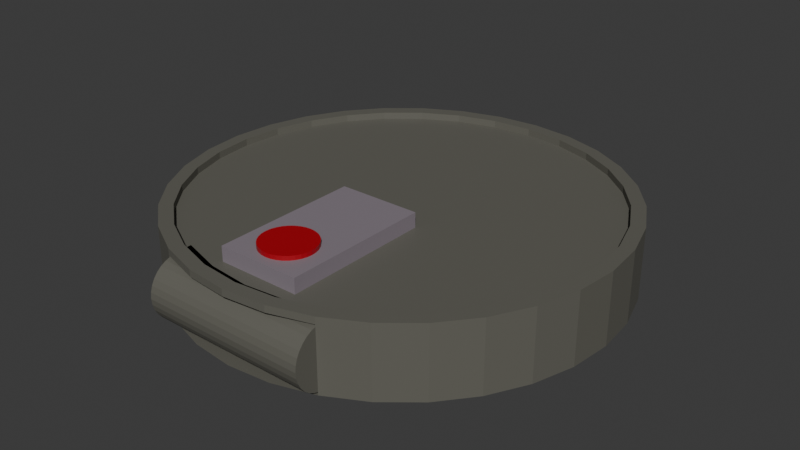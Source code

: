 # Source: roomba.blend  (saved by Blender 4.4.32; exported with 4.5.12 LTS)
import bpy
from mathutils import Matrix  # noqa: F401  (used for matrix-valued properties, if any)

bpy.ops.wm.read_factory_settings(use_empty=True)
scene = bpy.context.scene
scene.name = 'Scene'

# ---- collections
col_collection = bpy.data.collections.new('Collection'); scene.collection.children.link(col_collection)

# ---- materials (node trees are filled in below, after node groups)
mat_roomba_main = bpy.data.materials.new('roomba-main')
mat_roomba_main.alpha_threshold = 0.0
mat_roomba_main.roughness = 0.5
mat_roomba_main.line_color = (0.0, 0.0, 0.0, 1.0)
mat_roomba_main2 = bpy.data.materials.new('roomba-main2')
mat_roomba_main2.alpha_threshold = 0.0
mat_roomba_main2.roughness = 0.5
mat_roomba_main2.line_color = (0.0, 0.0, 0.0, 1.0)
mat_red_light = bpy.data.materials.new('red-light')
mat_red_light.alpha_threshold = 0.0
mat_red_light.roughness = 0.5
mat_red_light.line_color = (0.0, 0.0, 0.0, 1.0)

# ---- material node trees
mat_roomba_main.use_nodes = True; mat_roomba_main.node_tree.nodes.clear()
_N = mat_roomba_main.node_tree.nodes; _L = mat_roomba_main.node_tree.links
n0 = _N.new('ShaderNodeOutputMaterial'); n0.name = 'Material Output'; n0.location = (300, 300)
n1 = _N.new('ShaderNodeBsdfPrincipled'); n1.name = 'Principled BSDF'; n1.location = (10, 300)
n1.inputs[0].default_value = (0.1306, 0.1273, 0.1068, 1.0)
n1.inputs[3].default_value = 1.45
_L.new(n1.outputs[0], n0.inputs[0])
n0.is_active_output = True
mat_roomba_main2.use_nodes = True; mat_roomba_main2.node_tree.nodes.clear()
_N = mat_roomba_main2.node_tree.nodes; _L = mat_roomba_main2.node_tree.links
n0 = _N.new('ShaderNodeOutputMaterial'); n0.name = 'Material Output'; n0.location = (300, 300)
n1 = _N.new('ShaderNodeBsdfPrincipled'); n1.name = 'Principled BSDF'; n1.location = (10, 300)
n1.inputs[0].default_value = (0.2457, 0.2105, 0.2423, 1.0)
n1.inputs[3].default_value = 1.45
_L.new(n1.outputs[0], n0.inputs[0])
n0.is_active_output = True
mat_red_light.use_nodes = True; mat_red_light.node_tree.nodes.clear()
_N = mat_red_light.node_tree.nodes; _L = mat_red_light.node_tree.links
n0 = _N.new('ShaderNodeOutputMaterial'); n0.name = 'Material Output'; n0.location = (300, 300)
n1 = _N.new('ShaderNodeBsdfPrincipled'); n1.name = 'Principled BSDF'; n1.location = (10, 300)
n1.inputs[0].default_value = (0.405, 0.0, 0.008956, 1.0)
n1.inputs[3].default_value = 1.45
_L.new(n1.outputs[0], n0.inputs[0])
n0.is_active_output = True

# ---- world
world_world = bpy.data.worlds.new('World'); scene.world = world_world
world_world.use_nodes = True; world_world.node_tree.nodes.clear()
_N = world_world.node_tree.nodes; _L = world_world.node_tree.links
n0 = _N.new('ShaderNodeOutputWorld'); n0.name = 'World Output'; n0.location = (300, 300)
n1 = _N.new('ShaderNodeBackground'); n1.name = 'Background'; n1.location = (10, 300)
n1.inputs[0].default_value = (0.05088, 0.05088, 0.05088, 1.0)
_L.new(n1.outputs[0], n0.inputs[0])
n0.is_active_output = True
world_world.color = (0.05088, 0.05088, 0.05088)
world_world.sun_shadow_jitter_overblur = 0.0

# ---- meshes
me_cylinder = bpy.data.meshes.new('Cylinder')
me_cylinder.from_pydata([(0.0, 1.0, -1.0), (0.0, 0.9376, 1.0), (0.1951, 0.9808, -1.0), (0.1829, 0.9196, 1.0), (0.3827, 0.9239, -1.0), (0.3588, 0.8662, 1.0), (0.5556, 0.8315, -1.0), (0.5209, 0.7796, 1.0), (0.7071, 0.7071, -1.0), (0.663, 0.663, 1.0), (0.8315, 0.5556, -1.0), (0.7796, 0.5209, 1.0), (0.9239, 0.3827, -1.0), (0.8662, 0.3588, 1.0), (0.9808, 0.1951, -1.0), (0.9196, 0.1829, 1.0), (1.0, 0.0, -1.0), (0.9376, 0.0, 1.0), (0.9808, -0.1951, -1.0), (0.9196, -0.1829, 1.0), (0.9239, -0.3827, -1.0), (0.8662, -0.3588, 1.0), (0.8315, -0.5556, -1.0), (0.7796, -0.5209, 1.0), (0.7071, -0.7071, -1.0), (0.663, -0.663, 1.0), (0.5556, -0.8315, -1.0), (0.5209, -0.7796, 1.0), (0.3827, -0.9239, -1.0), (0.3588, -0.8662, 1.0), (0.1951, -0.9808, -1.0), (0.1829, -0.9196, 1.0), (0.0, -1.0, -1.0), (0.0, -0.9376, 1.0), (-0.1951, -0.9808, -1.0), (-0.1829, -0.9196, 1.0), (-0.3827, -0.9239, -1.0), (-0.3588, -0.8662, 1.0), (-0.5556, -0.8315, -1.0), (-0.5209, -0.7796, 1.0), (-0.7071, -0.7071, -1.0), (-0.663, -0.663, 1.0), (-0.8315, -0.5556, -1.0), (-0.7796, -0.5209, 1.0), (-0.9239, -0.3827, -1.0), (-0.8662, -0.3588, 1.0), (-0.9808, -0.1951, -1.0), (-0.9196, -0.1829, 1.0), (-1.0, 0.0, -1.0), (-0.9376, 0.0, 1.0), (-0.9808, 0.1951, -1.0), (-0.9196, 0.1829, 1.0), (-0.9239, 0.3827, -1.0), (-0.8662, 0.3588, 1.0), (-0.8315, 0.5556, -1.0), (-0.7796, 0.5209, 1.0), (-0.7071, 0.7071, -1.0), (-0.663, 0.663, 1.0), (-0.5556, 0.8315, -1.0), (-0.5209, 0.7796, 1.0), (-0.3827, 0.9239, -1.0), (-0.3588, 0.8662, 1.0), (-0.1951, 0.9808, -1.0), (-0.1829, 0.9196, 1.0), (0.1951, 0.9808, 1.0), (0.0, 1.0, 1.0), (0.3827, 0.9239, 1.0), (0.5556, 0.8315, 1.0), (0.7071, 0.7071, 1.0), (0.8315, 0.5556, 1.0), (0.9239, 0.3827, 1.0), (0.9808, 0.1951, 1.0), (1.0, 0.0, 1.0), (0.9808, -0.1951, 1.0), (0.9239, -0.3827, 1.0), (0.8315, -0.5556, 1.0), (0.7071, -0.7071, 1.0), (0.5556, -0.8315, 1.0), (0.3827, -0.9239, 1.0), (0.1951, -0.9808, 1.0), (0.0, -1.0, 1.0), (-0.1951, -0.9808, 1.0), (-0.3827, -0.9239, 1.0), (-0.5556, -0.8315, 1.0), (-0.7071, -0.7071, 1.0), (-0.8315, -0.5556, 1.0), (-0.9239, -0.3827, 1.0), (-0.9808, -0.1951, 1.0), (-1.0, 0.0, 1.0), (-0.9808, 0.1951, 1.0), (-0.9239, 0.3827, 1.0), (-0.8315, 0.5556, 1.0), (-0.7071, 0.7071, 1.0), (-0.5556, 0.8315, 1.0), (-0.3827, 0.9239, 1.0), (-0.1951, 0.9808, 1.0), (0.1951, 0.9808, 1.216), (0.0, 1.0, 1.216), (0.3827, 0.9239, 1.216), (0.5556, 0.8315, 1.216), (0.7071, 0.7071, 1.216), (0.8315, 0.5556, 1.216), (0.9239, 0.3827, 1.216), (0.9808, 0.1951, 1.216), (1.0, 0.0, 1.216), (0.9808, -0.1951, 1.216), (0.9239, -0.3827, 1.216), (0.8315, -0.5556, 1.216), (0.7071, -0.7071, 1.216), (0.5556, -0.8315, 1.216), (0.3827, -0.9239, 1.216), (0.1951, -0.9808, 1.216), (0.0, -1.0, 1.216), (-0.1951, -0.9808, 1.216), (-0.3827, -0.9239, 1.216), (-0.5556, -0.8315, 1.216), (-0.7071, -0.7071, 1.216), (-0.8315, -0.5556, 1.216), (-0.9239, -0.3827, 1.216), (-0.9808, -0.1951, 1.216), (-1.0, 0.0, 1.216), (-0.9808, 0.1951, 1.216), (-0.9239, 0.3827, 1.216), (-0.8315, 0.5556, 1.216), (-0.7071, 0.7071, 1.216), (-0.5556, 0.8315, 1.216), (-0.3827, 0.9239, 1.216), (-0.1951, 0.9808, 1.216), (0.1829, 0.9196, 1.216), (0.0, 0.9376, 1.216), (0.3588, 0.8662, 1.216), (0.5209, 0.7796, 1.216), (0.663, 0.663, 1.216), (0.7796, 0.5209, 1.216), (0.8662, 0.3588, 1.216), (0.9196, 0.1829, 1.216), (0.9376, 0.0, 1.216), (0.9196, -0.1829, 1.216), (0.8662, -0.3588, 1.216), (0.7796, -0.5209, 1.216), (0.663, -0.663, 1.216), (0.5209, -0.7796, 1.216), (0.3588, -0.8662, 1.216), (0.1829, -0.9196, 1.216), (0.0, -0.9376, 1.216), (-0.1829, -0.9196, 1.216), (-0.3588, -0.8662, 1.216), (-0.5209, -0.7796, 1.216), (-0.663, -0.663, 1.216), (-0.7796, -0.5209, 1.216), (-0.8662, -0.3588, 1.216), (-0.9196, -0.1829, 1.216), (-0.9376, 0.0, 1.216), (-0.9196, 0.1829, 1.216), (-0.8662, 0.3588, 1.216), (-0.7796, 0.5209, 1.216), (-0.663, 0.663, 1.216), (-0.5209, 0.7796, 1.216), (-0.3588, 0.8662, 1.216), (-0.1829, 0.9196, 1.216), (0.3827, -0.8155, 1.0), (0.3827, -0.8155, -1.0), (0.1951, -0.8724, -1.0), (0.1951, -0.8724, 1.0), (0.0, -0.8916, -1.0), (0.0, -0.8916, 1.0), (-0.1951, -0.8724, -1.0), (-0.1951, -0.8724, 1.0), (-0.3827, -0.8155, -1.0), (-0.3827, -0.8155, 1.0), (-0.3826, -0.7467, 0.01589), (0.3823, -0.7467, 0.01589), (-0.3826, -0.7494, -0.1708), (0.3823, -0.7494, -0.1708), (-0.3826, -0.7574, -0.3503), (0.3823, -0.7574, -0.3503), (-0.3826, -0.7704, -0.5157), (0.3823, -0.7704, -0.5157), (-0.3826, -0.7879, -0.6607), (0.3823, -0.7879, -0.6607), (-0.3826, -0.8092, -0.7797), (0.3823, -0.8092, -0.7797), (-0.3826, -0.8335, -0.8681), (0.3823, -0.8335, -0.8681), (-0.3826, -0.8599, -0.9225), (0.3823, -0.8599, -0.9225), (-0.3826, -0.8874, -0.9409), (0.3823, -0.8874, -0.9409), (-0.3826, -0.9148, -0.9225), (0.3823, -0.9148, -0.9225), (-0.3826, -0.9412, -0.8681), (0.3823, -0.9412, -0.8681), (-0.3826, -0.9655, -0.7797), (0.3823, -0.9655, -0.7797), (-0.3826, -0.9868, -0.6607), (0.3823, -0.9868, -0.6607), (-0.3826, -1.004, -0.5157), (0.3823, -1.004, -0.5157), (-0.3826, -1.017, -0.3503), (0.3823, -1.017, -0.3503), (-0.3826, -1.025, -0.1708), (0.3823, -1.025, -0.1708), (-0.3826, -1.028, 0.01588), (0.3823, -1.028, 0.01588), (-0.3826, -1.025, 0.2025), (0.3823, -1.025, 0.2025), (-0.3826, -1.017, 0.382), (0.3823, -1.017, 0.382), (-0.3826, -1.004, 0.5475), (0.3823, -1.004, 0.5475), (-0.3826, -0.9868, 0.6924), (0.3823, -0.9868, 0.6924), (-0.3826, -0.9655, 0.8114), (0.3823, -0.9655, 0.8114), (-0.3826, -0.9412, 0.8999), (0.3823, -0.9412, 0.8999), (-0.3826, -0.9148, 0.9543), (0.3823, -0.9148, 0.9543), (-0.3826, -0.8874, 0.9727), (0.3823, -0.8874, 0.9727), (-0.3826, -0.8599, 0.9543), (0.3823, -0.8599, 0.9543), (-0.3826, -0.8335, 0.8999), (0.3823, -0.8335, 0.8999), (-0.3826, -0.8092, 0.8114), (0.3823, -0.8092, 0.8114), (-0.3826, -0.7879, 0.6924), (0.3823, -0.7879, 0.6924), (-0.3826, -0.7704, 0.5475), (0.3823, -0.7704, 0.5475), (-0.3826, -0.7574, 0.382), (0.3823, -0.7574, 0.382), (-0.3826, -0.7494, 0.2025), (0.3823, -0.7494, 0.2025)], [], [(0, 65, 64, 2), (2, 64, 66, 4), (4, 66, 67, 6), (6, 67, 68, 8), (8, 68, 69, 10), (10, 69, 70, 12), (12, 70, 71, 14), (14, 71, 72, 16), (16, 72, 73, 18), (18, 73, 74, 20), (20, 74, 75, 22), (22, 75, 76, 24), (24, 76, 77, 26), (26, 77, 78, 28), (78, 79, 163, 160), (82, 36, 168, 169), (79, 80, 165, 163), (80, 81, 167, 165), (36, 82, 83, 38), (38, 83, 84, 40), (40, 84, 85, 42), (42, 85, 86, 44), (44, 86, 87, 46), (46, 87, 88, 48), (48, 88, 89, 50), (50, 89, 90, 52), (52, 90, 91, 54), (54, 91, 92, 56), (56, 92, 93, 58), (58, 93, 94, 60), (3, 1, 63, 61, 59, 57, 55, 53, 51, 49, 47, 45, 43, 41, 39, 37, 35, 33, 31, 29, 27, 25, 23, 21, 19, 17, 15, 13, 11, 9, 7, 5), (60, 94, 95, 62), (62, 95, 65, 0), (0, 2, 4, 6, 8, 10, 12, 14, 16, 18, 20, 22, 24, 26, 28, 30, 32, 34, 36, 38, 40, 42, 44, 46, 48, 50, 52, 54, 56, 58, 60, 62), (89, 88, 120, 121), (9, 11, 133, 132), (61, 63, 159, 158), (80, 79, 111, 112), (7, 9, 132, 131), (59, 61, 158, 157), (71, 70, 102, 103), (5, 7, 131, 130), (57, 59, 157, 156), (88, 87, 119, 120), (3, 5, 130, 128), (55, 57, 156, 155), (79, 78, 110, 111), (1, 3, 128, 129), (53, 55, 155, 154), (70, 69, 101, 102), (65, 95, 127, 97), (51, 53, 154, 153), (87, 86, 118, 119), (49, 51, 153, 152), (78, 77, 109, 110), (47, 49, 152, 151), (69, 68, 100, 101), (95, 94, 126, 127), (45, 47, 151, 150), (86, 85, 117, 118), (43, 45, 150, 149), (77, 76, 108, 109), (41, 43, 149, 148), (68, 67, 99, 100), (94, 93, 125, 126), (39, 41, 148, 147), (129, 128, 96, 97), (128, 130, 98, 96), (130, 131, 99, 98), (131, 132, 100, 99), (132, 133, 101, 100), (133, 134, 102, 101), (134, 135, 103, 102), (135, 136, 104, 103), (136, 137, 105, 104), (137, 138, 106, 105), (138, 139, 107, 106), (139, 140, 108, 107), (140, 141, 109, 108), (141, 142, 110, 109), (142, 143, 111, 110), (143, 144, 112, 111), (144, 145, 113, 112), (145, 146, 114, 113), (146, 147, 115, 114), (147, 148, 116, 115), (148, 149, 117, 116), (149, 150, 118, 117), (150, 151, 119, 118), (151, 152, 120, 119), (152, 153, 121, 120), (153, 154, 122, 121), (154, 155, 123, 122), (155, 156, 124, 123), (156, 157, 125, 124), (157, 158, 126, 125), (158, 159, 127, 126), (159, 129, 97, 127), (63, 1, 129, 159), (11, 13, 134, 133), (72, 71, 103, 104), (13, 15, 135, 134), (81, 80, 112, 113), (15, 17, 136, 135), (90, 89, 121, 122), (17, 19, 137, 136), (73, 72, 104, 105), (19, 21, 138, 137), (82, 81, 113, 114), (64, 65, 97, 96), (21, 23, 139, 138), (91, 90, 122, 123), (23, 25, 140, 139), (74, 73, 105, 106), (25, 27, 141, 140), (83, 82, 114, 115), (27, 29, 142, 141), (92, 91, 123, 124), (66, 64, 96, 98), (29, 31, 143, 142), (75, 74, 106, 107), (31, 33, 144, 143), (84, 83, 115, 116), (33, 35, 145, 144), (93, 92, 124, 125), (67, 66, 98, 99), (35, 37, 146, 145), (76, 75, 107, 108), (37, 39, 147, 146), (85, 84, 116, 117), (161, 160, 163, 162), (162, 163, 165, 164), (164, 165, 167, 166), (166, 167, 169, 168), (28, 78, 160, 161), (170, 171, 173, 172), (81, 82, 169, 167), (172, 173, 175, 174), (174, 175, 177, 176), (176, 177, 179, 178), (178, 179, 181, 180), (180, 181, 183, 182), (182, 183, 185, 184), (184, 185, 187, 186), (186, 187, 189, 188), (188, 189, 191, 190), (190, 191, 193, 192), (192, 193, 195, 194), (194, 195, 197, 196), (196, 197, 199, 198), (198, 199, 201, 200), (200, 201, 203, 202), (202, 203, 205, 204), (204, 205, 207, 206), (206, 207, 209, 208), (208, 209, 211, 210), (210, 211, 213, 212), (212, 213, 215, 214), (214, 215, 217, 216), (216, 217, 219, 218), (218, 219, 221, 220), (220, 221, 223, 222), (222, 223, 225, 224), (224, 225, 227, 226), (226, 227, 229, 228), (228, 229, 231, 230), (173, 171, 233, 231, 229, 227, 225, 223, 221, 219, 217, 215, 213, 211, 209, 207, 205, 203, 201, 199, 197, 195, 193, 191, 189, 187, 185, 183, 181, 179, 177, 175), (230, 231, 233, 232), (232, 233, 171, 170), (172, 174, 176, 178, 180, 182, 184, 186, 188, 190, 192, 194, 196, 198, 200, 202, 204, 206, 208, 210, 212, 214, 216, 218, 220, 222, 224, 226, 228, 230, 232, 170)])
_uv = me_cylinder.uv_layers.new(name='UVMap')
_uv.uv.foreach_set('vector', [1.0, 0.5, 1.0, 1.0, 0.9688, 1.0, 0.9688, 0.5, 0.9688, 0.5, 0.9688, 1.0, 0.9375, 1.0, 0.9375, 0.5, 0.9375, 0.5, 0.9375, 1.0, 0.9062, 1.0, 0.9062, 0.5, 0.9062, 0.5, 0.9062, 1.0, 0.875, 1.0, 0.875, 0.5, 0.875, 0.5, 0.875, 1.0, 0.8438, 1.0, 0.8438, 0.5, 0.8438, 0.5, 0.8438, 1.0, 0.8125, 1.0, 0.8125, 0.5, 0.8125, 0.5, 0.8125, 1.0, 0.7812, 1.0, 0.7812, 0.5, 0.7812, 0.5, 0.7812, 1.0, 0.75, 1.0, 0.75, 0.5, 0.75, 0.5, 0.75, 1.0, 0.7188, 1.0, 0.7188, 0.5, 0.7188, 0.5, 0.7188, 1.0, 0.6875, 1.0, 0.6875, 0.5, 0.6875, 0.5, 0.6875, 1.0, 0.6562, 1.0, 0.6562, 0.5, 0.6562, 0.5, 0.6562, 1.0, 0.625, 1.0, 0.625, 0.5, 0.625, 0.5, 0.625, 1.0, 0.5938, 1.0, 0.5938, 0.5, 0.5938, 0.5, 0.5938, 1.0, 0.5625, 1.0, 0.5625, 0.5, 0.5625, 1.0, 0.5312, 1.0, 0.5312, 1.0, 0.5625, 1.0, 0.4375, 1.0, 0.4375, 0.5, 0.4375, 0.5, 0.4375, 1.0, 0.5312, 1.0, 0.5, 1.0, 0.5, 1.0, 0.5312, 1.0, 0.5, 1.0, 0.4688, 1.0, 0.4688, 1.0, 0.5, 1.0, 0.4375, 0.5, 0.4375, 1.0, 0.4062, 1.0, 0.4062, 0.5, 0.4062, 0.5, 0.4062, 1.0, 0.375, 1.0, 0.375, 0.5, 0.375, 0.5, 0.375, 1.0, 0.3438, 1.0, 0.3438, 0.5, 0.3438, 0.5, 0.3438, 1.0, 0.3125, 1.0, 0.3125, 0.5, 0.3125, 0.5, 0.3125, 1.0, 0.2812, 1.0, 0.2812, 0.5, 0.2812, 0.5, 0.2812, 1.0, 0.25, 1.0, 0.25, 0.5, 0.25, 0.5, 0.25, 1.0, 0.2188, 1.0, 0.2188, 0.5, 0.2188, 0.5, 0.2188, 1.0, 0.1875, 1.0, 0.1875, 0.5, 0.1875, 0.5, 0.1875, 1.0, 0.1562, 1.0, 0.1562, 0.5, 0.1562, 0.5, 0.1562, 1.0, 0.125, 1.0, 0.125, 0.5, 0.125, 0.5, 0.125, 1.0, 0.09375, 1.0, 0.09375, 0.5, 0.09375, 0.5, 0.09375, 1.0, 0.0625, 1.0, 0.0625, 0.5, 0.2939, 0.4707, 0.25, 0.475, 0.2061, 0.4707, 0.1639, 0.4579, 0.125, 0.4371, 0.09088, 0.4091, 0.0629, 0.375, 0.0421, 0.3361, 0.0293, 0.2939, 0.02497, 0.25, 0.0293, 0.2061, 0.0421, 0.1639, 0.0629, 0.125, 0.09088, 0.09088, 0.125, 0.0629, 0.1639, 0.0421, 0.2061, 0.0293, 0.25, 0.02497, 0.2939, 0.0293, 0.3361, 0.0421, 0.375, 0.0629, 0.4091, 0.09088, 0.4371, 0.125, 0.4579, 0.1639, 0.4707, 0.2061, 0.475, 0.25, 0.4707, 0.2939, 0.4579, 0.3361, 0.4371, 0.375, 0.4091, 0.4091, 0.375, 0.4371, 0.3361, 0.4579, 0.0625, 0.5, 0.0625, 1.0, 0.03125, 1.0, 0.03125, 0.5, 0.03125, 0.5, 0.03125, 1.0, 0.0, 1.0, 0.0, 0.5, 0.75, 0.49, 0.7968, 0.4854, 0.8418, 0.4717, 0.8833, 0.4496, 0.9197, 0.4197, 0.9496, 0.3833, 0.9717, 0.3418, 0.9854, 0.2968, 0.99, 0.25, 0.9854, 0.2032, 0.9717, 0.1582, 0.9496, 0.1167, 0.9197, 0.08029, 0.8833, 0.05045, 0.8418, 0.02827, 0.7968, 0.01461, 0.75, 0.01, 0.7032, 0.01461, 0.6582, 0.02827, 0.6167, 0.05045, 0.5803, 0.08029, 0.5504, 0.1167, 0.5283, 0.1582, 0.5146, 0.2032, 0.51, 0.25, 0.5146, 0.2968, 0.5283, 0.3418, 0.5504, 0.3833, 0.5803, 0.4197, 0.6167, 0.4496, 0.6582, 0.4717, 0.7032, 0.4854, 0.2188, 1.0, 0.25, 1.0, 0.25, 1.0, 0.2188, 1.0, 0.4091, 0.4091, 0.4371, 0.375, 0.4371, 0.375, 0.4091, 0.4091, 0.1639, 0.4579, 0.2061, 0.4707, 0.2061, 0.4707, 0.1639, 0.4579, 0.5, 1.0, 0.5312, 1.0, 0.5312, 1.0, 0.5, 1.0, 0.375, 0.4371, 0.4091, 0.4091, 0.4091, 0.4091, 0.375, 0.4371, 0.125, 0.4371, 0.1639, 0.4579, 0.1639, 0.4579, 0.125, 0.4371, 0.7812, 1.0, 0.8125, 1.0, 0.8125, 1.0, 0.7812, 1.0, 0.3361, 0.4579, 0.375, 0.4371, 0.375, 0.4371, 0.3361, 0.4579, 0.09088, 0.4091, 0.125, 0.4371, 0.125, 0.4371, 0.09088, 0.4091, 0.25, 1.0, 0.2812, 1.0, 0.2812, 1.0, 0.25, 1.0, 0.2939, 0.4707, 0.3361, 0.4579, 0.3361, 0.4579, 0.2939, 0.4707, 0.0629, 0.375, 0.09088, 0.4091, 0.09088, 0.4091, 0.0629, 0.375, 0.5312, 1.0, 0.5625, 1.0, 0.5625, 1.0, 0.5312, 1.0, 0.25, 0.475, 0.2939, 0.4707, 0.2939, 0.4707, 0.25, 0.475, 0.0421, 0.3361, 0.0629, 0.375, 0.0629, 0.375, 0.0421, 0.3361, 0.8125, 1.0, 0.8438, 1.0, 0.8438, 1.0, 0.8125, 1.0, 0.0, 1.0, 0.03125, 1.0, 0.03125, 1.0, 0.0, 1.0, 0.0293, 0.2939, 0.0421, 0.3361, 0.0421, 0.3361, 0.0293, 0.2939, 0.2812, 1.0, 0.3125, 1.0, 0.3125, 1.0, 0.2812, 1.0, 0.02497, 0.25, 0.0293, 0.2939, 0.0293, 0.2939, 0.02497, 0.25, 0.5625, 1.0, 0.5938, 1.0, 0.5938, 1.0, 0.5625, 1.0, 0.0293, 0.2061, 0.02497, 0.25, 0.02497, 0.25, 0.0293, 0.2061, 0.8438, 1.0, 0.875, 1.0, 0.875, 1.0, 0.8438, 1.0, 0.03125, 1.0, 0.0625, 1.0, 0.0625, 1.0, 0.03125, 1.0, 0.0421, 0.1639, 0.0293, 0.2061, 0.0293, 0.2061, 0.0421, 0.1639, 0.3125, 1.0, 0.3438, 1.0, 0.3438, 1.0, 0.3125, 1.0, 0.0629, 0.125, 0.0421, 0.1639, 0.0421, 0.1639, 0.0629, 0.125, 0.5938, 1.0, 0.625, 1.0, 0.625, 1.0, 0.5938, 1.0, 0.09088, 0.09088, 0.0629, 0.125, 0.0629, 0.125, 0.09088, 0.09088, 0.875, 1.0, 0.9062, 1.0, 0.9062, 1.0, 0.875, 1.0, 0.0625, 1.0, 0.09375, 1.0, 0.09375, 1.0, 0.0625, 1.0, 0.125, 0.0629, 0.09088, 0.09088, 0.09088, 0.09088, 0.125, 0.0629, 0.25, 0.475, 0.2939, 0.4707, 0.2968, 0.4854, 0.25, 0.49, 0.2939, 0.4707, 0.3361, 0.4579, 0.3418, 0.4717, 0.2968, 0.4854, 0.3361, 0.4579, 0.375, 0.4371, 0.3833, 0.4496, 0.3418, 0.4717, 0.375, 0.4371, 0.4091, 0.4091, 0.4197, 0.4197, 0.3833, 0.4496, 0.4091, 0.4091, 0.4371, 0.375, 0.4496, 0.3833, 0.4197, 0.4197, 0.4371, 0.375, 0.4579, 0.3361, 0.4717, 0.3418, 0.4496, 0.3833, 0.4579, 0.3361, 0.4707, 0.2939, 0.4854, 0.2968, 0.4717, 0.3418, 0.4707, 0.2939, 0.475, 0.25, 0.49, 0.25, 0.4854, 0.2968, 0.475, 0.25, 0.4707, 0.2061, 0.4854, 0.2032, 0.49, 0.25, 0.4707, 0.2061, 0.4579, 0.1639, 0.4717, 0.1582, 0.4854, 0.2032, 0.4579, 0.1639, 0.4371, 0.125, 0.4496, 0.1167, 0.4717, 0.1582, 0.4371, 0.125, 0.4091, 0.09088, 0.4197, 0.08029, 0.4496, 0.1167, 0.4091, 0.09088, 0.375, 0.0629, 0.3833, 0.05045, 0.4197, 0.08029, 0.375, 0.0629, 0.3361, 0.0421, 0.3418, 0.02827, 0.3833, 0.05045, 0.3361, 0.0421, 0.2939, 0.0293, 0.2968, 0.01461, 0.3418, 0.02827, 0.2939, 0.0293, 0.25, 0.02497, 0.25, 0.01, 0.2968, 0.01461, 0.25, 0.02497, 0.2061, 0.0293, 0.2032, 0.01461, 0.25, 0.01, 0.2061, 0.0293, 0.1639, 0.0421, 0.1582, 0.02827, 0.2032, 0.01461, 0.1639, 0.0421, 0.125, 0.0629, 0.1167, 0.05045, 0.1582, 0.02827, 0.125, 0.0629, 0.09088, 0.09088, 0.08029, 0.08029, 0.1167, 0.05045, 0.09088, 0.09088, 0.0629, 0.125, 0.05045, 0.1167, 0.08029, 0.08029, 0.0629, 0.125, 0.0421, 0.1639, 0.02827, 0.1582, 0.05045, 0.1167, 0.0421, 0.1639, 0.0293, 0.2061, 0.01461, 0.2032, 0.02827, 0.1582, 0.0293, 0.2061, 0.02497, 0.25, 0.01, 0.25, 0.01461, 0.2032, 0.02497, 0.25, 0.0293, 0.2939, 0.01461, 0.2968, 0.01, 0.25, 0.0293, 0.2939, 0.0421, 0.3361, 0.02827, 0.3418, 0.01461, 0.2968, 0.0421, 0.3361, 0.0629, 0.375, 0.05045, 0.3833, 0.02827, 0.3418, 0.0629, 0.375, 0.09088, 0.4091, 0.08029, 0.4197, 0.05045, 0.3833, 0.09088, 0.4091, 0.125, 0.4371, 0.1167, 0.4496, 0.08029, 0.4197, 0.125, 0.4371, 0.1639, 0.4579, 0.1582, 0.4717, 0.1167, 0.4496, 0.1639, 0.4579, 0.2061, 0.4707, 0.2032, 0.4854, 0.1582, 0.4717, 0.2061, 0.4707, 0.25, 0.475, 0.25, 0.49, 0.2032, 0.4854, 0.2061, 0.4707, 0.25, 0.475, 0.25, 0.475, 0.2061, 0.4707, 0.4371, 0.375, 0.4579, 0.3361, 0.4579, 0.3361, 0.4371, 0.375, 0.75, 1.0, 0.7812, 1.0, 0.7812, 1.0, 0.75, 1.0, 0.4579, 0.3361, 0.4707, 0.2939, 0.4707, 0.2939, 0.4579, 0.3361, 0.4688, 1.0, 0.5, 1.0, 0.5, 1.0, 0.4688, 1.0, 0.4707, 0.2939, 0.475, 0.25, 0.475, 0.25, 0.4707, 0.2939, 0.1875, 1.0, 0.2188, 1.0, 0.2188, 1.0, 0.1875, 1.0, 0.475, 0.25, 0.4707, 0.2061, 0.4707, 0.2061, 0.475, 0.25, 0.7188, 1.0, 0.75, 1.0, 0.75, 1.0, 0.7188, 1.0, 0.4707, 0.2061, 0.4579, 0.1639, 0.4579, 0.1639, 0.4707, 0.2061, 0.4375, 1.0, 0.4688, 1.0, 0.4688, 1.0, 0.4375, 1.0, 0.9688, 1.0, 1.0, 1.0, 1.0, 1.0, 0.9688, 1.0, 0.4579, 0.1639, 0.4371, 0.125, 0.4371, 0.125, 0.4579, 0.1639, 0.1562, 1.0, 0.1875, 1.0, 0.1875, 1.0, 0.1562, 1.0, 0.4371, 0.125, 0.4091, 0.09088, 0.4091, 0.09088, 0.4371, 0.125, 0.6875, 1.0, 0.7188, 1.0, 0.7188, 1.0, 0.6875, 1.0, 0.4091, 0.09088, 0.375, 0.0629, 0.375, 0.0629, 0.4091, 0.09088, 0.4062, 1.0, 0.4375, 1.0, 0.4375, 1.0, 0.4062, 1.0, 0.375, 0.0629, 0.3361, 0.0421, 0.3361, 0.0421, 0.375, 0.0629, 0.125, 1.0, 0.1562, 1.0, 0.1562, 1.0, 0.125, 1.0, 0.9375, 1.0, 0.9688, 1.0, 0.9688, 1.0, 0.9375, 1.0, 0.3361, 0.0421, 0.2939, 0.0293, 0.2939, 0.0293, 0.3361, 0.0421, 0.6562, 1.0, 0.6875, 1.0, 0.6875, 1.0, 0.6562, 1.0, 0.2939, 0.0293, 0.25, 0.02497, 0.25, 0.02497, 0.2939, 0.0293, 0.375, 1.0, 0.4062, 1.0, 0.4062, 1.0, 0.375, 1.0, 0.25, 0.02497, 0.2061, 0.0293, 0.2061, 0.0293, 0.25, 0.02497, 0.09375, 1.0, 0.125, 1.0, 0.125, 1.0, 0.09375, 1.0, 0.9062, 1.0, 0.9375, 1.0, 0.9375, 1.0, 0.9062, 1.0, 0.2061, 0.0293, 0.1639, 0.0421, 0.1639, 0.0421, 0.2061, 0.0293, 0.625, 1.0, 0.6562, 1.0, 0.6562, 1.0, 0.625, 1.0, 0.1639, 0.0421, 0.125, 0.0629, 0.125, 0.0629, 0.1639, 0.0421, 0.3438, 1.0, 0.375, 1.0, 0.375, 1.0, 0.3438, 1.0, 0.5625, 0.5, 0.5625, 1.0, 0.5312, 1.0, 0.5312, 0.5, 0.5312, 0.5, 0.5312, 1.0, 0.5, 1.0, 0.5, 0.5, 0.5, 0.5, 0.5, 1.0, 0.4688, 1.0, 0.4688, 0.5, 0.4688, 0.5, 0.4688, 1.0, 0.4375, 1.0, 0.4375, 0.5, 0.5625, 0.5, 0.5625, 1.0, 0.5625, 1.0, 0.5625, 0.5, 1.0, 0.5, 1.0, 1.0, 0.9688, 1.0, 0.9688, 0.5, 0.4688, 1.0, 0.4375, 1.0, 0.4375, 1.0, 0.4688, 1.0, 0.9688, 0.5, 0.9688, 1.0, 0.9375, 1.0, 0.9375, 0.5, 0.9375, 0.5, 0.9375, 1.0, 0.9062, 1.0, 0.9062, 0.5, 0.9062, 0.5, 0.9062, 1.0, 0.875, 1.0, 0.875, 0.5, 0.875, 0.5, 0.875, 1.0, 0.8438, 1.0, 0.8438, 0.5, 0.8438, 0.5, 0.8438, 1.0, 0.8125, 1.0, 0.8125, 0.5, 0.8125, 0.5, 0.8125, 1.0, 0.7812, 1.0, 0.7812, 0.5, 0.7812, 0.5, 0.7812, 1.0, 0.75, 1.0, 0.75, 0.5, 0.75, 0.5, 0.75, 1.0, 0.7188, 1.0, 0.7188, 0.5, 0.7188, 0.5, 0.7188, 1.0, 0.6875, 1.0, 0.6875, 0.5, 0.6875, 0.5, 0.6875, 1.0, 0.6562, 1.0, 0.6562, 0.5, 0.6562, 0.5, 0.6562, 1.0, 0.625, 1.0, 0.625, 0.5, 0.625, 0.5, 0.625, 1.0, 0.5938, 1.0, 0.5938, 0.5, 0.5938, 0.5, 0.5938, 1.0, 0.5625, 1.0, 0.5625, 0.5, 0.5625, 0.5, 0.5625, 1.0, 0.5312, 1.0, 0.5312, 0.5, 0.5312, 0.5, 0.5312, 1.0, 0.5, 1.0, 0.5, 0.5, 0.5, 0.5, 0.5, 1.0, 0.4688, 1.0, 0.4688, 0.5, 0.4688, 0.5, 0.4688, 1.0, 0.4375, 1.0, 0.4375, 0.5, 0.4375, 0.5, 0.4375, 1.0, 0.4062, 1.0, 0.4062, 0.5, 0.4062, 0.5, 0.4062, 1.0, 0.375, 1.0, 0.375, 0.5, 0.375, 0.5, 0.375, 1.0, 0.3438, 1.0, 0.3438, 0.5, 0.3438, 0.5, 0.3438, 1.0, 0.3125, 1.0, 0.3125, 0.5, 0.3125, 0.5, 0.3125, 1.0, 0.2812, 1.0, 0.2812, 0.5, 0.2812, 0.5, 0.2812, 1.0, 0.25, 1.0, 0.25, 0.5, 0.25, 0.5, 0.25, 1.0, 0.2188, 1.0, 0.2188, 0.5, 0.2188, 0.5, 0.2188, 1.0, 0.1875, 1.0, 0.1875, 0.5, 0.1875, 0.5, 0.1875, 1.0, 0.1562, 1.0, 0.1562, 0.5, 0.1562, 0.5, 0.1562, 1.0, 0.125, 1.0, 0.125, 0.5, 0.125, 0.5, 0.125, 1.0, 0.09375, 1.0, 0.09375, 0.5, 0.09375, 0.5, 0.09375, 1.0, 0.0625, 1.0, 0.0625, 0.5, 0.2968, 0.4854, 0.25, 0.49, 0.2032, 0.4854, 0.1582, 0.4717, 0.1167, 0.4496, 0.08029, 0.4197, 0.05045, 0.3833, 0.02827, 0.3418, 0.01461, 0.2968, 0.01, 0.25, 0.01461, 0.2032, 0.02827, 0.1582, 0.05045, 0.1167, 0.08029, 0.08029, 0.1167, 0.05045, 0.1582, 0.02827, 0.2032, 0.01461, 0.25, 0.01, 0.2968, 0.01461, 0.3418, 0.02827, 0.3833, 0.05045, 0.4197, 0.08029, 0.4496, 0.1167, 0.4717, 0.1582, 0.4854, 0.2032, 0.49, 0.25, 0.4854, 0.2968, 0.4717, 0.3418, 0.4496, 0.3833, 0.4197, 0.4197, 0.3833, 0.4496, 0.3418, 0.4717, 0.0625, 0.5, 0.0625, 1.0, 0.03125, 1.0, 0.03125, 0.5, 0.03125, 0.5, 0.03125, 1.0, 0.0, 1.0, 0.0, 0.5, 0.7968, 0.4854, 0.8418, 0.4717, 0.8833, 0.4496, 0.9197, 0.4197, 0.9496, 0.3833, 0.9717, 0.3418, 0.9854, 0.2968, 0.99, 0.25, 0.9854, 0.2032, 0.9717, 0.1582, 0.9496, 0.1167, 0.9197, 0.08029, 0.8833, 0.05045, 0.8418, 0.02827, 0.7968, 0.01461, 0.75, 0.01, 0.7032, 0.01461, 0.6582, 0.02827, 0.6167, 0.05045, 0.5803, 0.08029, 0.5504, 0.1167, 0.5283, 0.1582, 0.5146, 0.2032, 0.51, 0.25, 0.5146, 0.2968, 0.5283, 0.3418, 0.5504, 0.3833, 0.5803, 0.4197, 0.6167, 0.4496, 0.6582, 0.4717, 0.7032, 0.4854, 0.75, 0.49])
me_cylinder.materials.append(mat_roomba_main)
me_cylinder.update()
me_cube_001 = bpy.data.meshes.new('Cube.001')
me_cube_001.from_pydata([(-1.0, -1.0, 0.6084), (-1.0, -1.0, 1.0), (-1.0, 1.0, 0.6084), (-1.0, 1.0, 1.0), (1.0, -1.0, 0.6084), (1.0, -1.0, 1.0), (1.0, 1.0, 0.6084), (1.0, 1.0, 1.0)], [], [(0, 1, 3, 2), (2, 3, 7, 6), (6, 7, 5, 4), (4, 5, 1, 0), (7, 3, 1, 5)])
_uv = me_cube_001.uv_layers.new(name='UVMap')
_uv.uv.foreach_set('vector', [0.375, 0.0, 0.625, 0.0, 0.625, 0.25, 0.375, 0.25, 0.375, 0.25, 0.625, 0.25, 0.625, 0.5, 0.375, 0.5, 0.375, 0.5, 0.625, 0.5, 0.625, 0.75, 0.375, 0.75, 0.375, 0.75, 0.625, 0.75, 0.625, 1.0, 0.375, 1.0, 0.625, 0.5, 0.875, 0.5, 0.875, 0.75, 0.625, 0.75])
me_cube_001.materials.append(mat_roomba_main2)
me_cube_001.update()
me_cylinder_001 = bpy.data.meshes.new('Cylinder.001')
me_cylinder_001.from_pydata([(0.0, 1.0, -1.0), (0.0, 1.0, 1.0), (0.1951, 0.9808, -1.0), (0.1951, 0.9808, 1.0), (0.3827, 0.9239, -1.0), (0.3827, 0.9239, 1.0), (0.5556, 0.8315, -1.0), (0.5556, 0.8315, 1.0), (0.7071, 0.7071, -1.0), (0.7071, 0.7071, 1.0), (0.8315, 0.5556, -1.0), (0.8315, 0.5556, 1.0), (0.9239, 0.3827, -1.0), (0.9239, 0.3827, 1.0), (0.9808, 0.1951, -1.0), (0.9808, 0.1951, 1.0), (1.0, 0.0, -1.0), (1.0, 0.0, 1.0), (0.9808, -0.1951, -1.0), (0.9808, -0.1951, 1.0), (0.9239, -0.3827, -1.0), (0.9239, -0.3827, 1.0), (0.8315, -0.5556, -1.0), (0.8315, -0.5556, 1.0), (0.7071, -0.7071, -1.0), (0.7071, -0.7071, 1.0), (0.5556, -0.8315, -1.0), (0.5556, -0.8315, 1.0), (0.3827, -0.9239, -1.0), (0.3827, -0.9239, 1.0), (0.1951, -0.9808, -1.0), (0.1951, -0.9808, 1.0), (0.0, -1.0, -1.0), (0.0, -1.0, 1.0), (-0.1951, -0.9808, -1.0), (-0.1951, -0.9808, 1.0), (-0.3827, -0.9239, -1.0), (-0.3827, -0.9239, 1.0), (-0.5556, -0.8315, -1.0), (-0.5556, -0.8315, 1.0), (-0.7071, -0.7071, -1.0), (-0.7071, -0.7071, 1.0), (-0.8315, -0.5556, -1.0), (-0.8315, -0.5556, 1.0), (-0.9239, -0.3827, -1.0), (-0.9239, -0.3827, 1.0), (-0.9808, -0.1951, -1.0), (-0.9808, -0.1951, 1.0), (-1.0, 0.0, -1.0), (-1.0, 0.0, 1.0), (-0.9808, 0.1951, -1.0), (-0.9808, 0.1951, 1.0), (-0.9239, 0.3827, -1.0), (-0.9239, 0.3827, 1.0), (-0.8315, 0.5556, -1.0), (-0.8315, 0.5556, 1.0), (-0.7071, 0.7071, -1.0), (-0.7071, 0.7071, 1.0), (-0.5556, 0.8315, -1.0), (-0.5556, 0.8315, 1.0), (-0.3827, 0.9239, -1.0), (-0.3827, 0.9239, 1.0), (-0.1951, 0.9808, -1.0), (-0.1951, 0.9808, 1.0)], [], [(0, 1, 3, 2), (2, 3, 5, 4), (4, 5, 7, 6), (6, 7, 9, 8), (8, 9, 11, 10), (10, 11, 13, 12), (12, 13, 15, 14), (14, 15, 17, 16), (16, 17, 19, 18), (18, 19, 21, 20), (20, 21, 23, 22), (22, 23, 25, 24), (24, 25, 27, 26), (26, 27, 29, 28), (28, 29, 31, 30), (30, 31, 33, 32), (32, 33, 35, 34), (34, 35, 37, 36), (36, 37, 39, 38), (38, 39, 41, 40), (40, 41, 43, 42), (42, 43, 45, 44), (44, 45, 47, 46), (46, 47, 49, 48), (48, 49, 51, 50), (50, 51, 53, 52), (52, 53, 55, 54), (54, 55, 57, 56), (56, 57, 59, 58), (58, 59, 61, 60), (3, 1, 63, 61, 59, 57, 55, 53, 51, 49, 47, 45, 43, 41, 39, 37, 35, 33, 31, 29, 27, 25, 23, 21, 19, 17, 15, 13, 11, 9, 7, 5), (60, 61, 63, 62), (62, 63, 1, 0), (0, 2, 4, 6, 8, 10, 12, 14, 16, 18, 20, 22, 24, 26, 28, 30, 32, 34, 36, 38, 40, 42, 44, 46, 48, 50, 52, 54, 56, 58, 60, 62)])
_uv = me_cylinder_001.uv_layers.new(name='UVMap')
_uv.uv.foreach_set('vector', [1.0, 0.5, 1.0, 1.0, 0.9688, 1.0, 0.9688, 0.5, 0.9688, 0.5, 0.9688, 1.0, 0.9375, 1.0, 0.9375, 0.5, 0.9375, 0.5, 0.9375, 1.0, 0.9062, 1.0, 0.9062, 0.5, 0.9062, 0.5, 0.9062, 1.0, 0.875, 1.0, 0.875, 0.5, 0.875, 0.5, 0.875, 1.0, 0.8438, 1.0, 0.8438, 0.5, 0.8438, 0.5, 0.8438, 1.0, 0.8125, 1.0, 0.8125, 0.5, 0.8125, 0.5, 0.8125, 1.0, 0.7812, 1.0, 0.7812, 0.5, 0.7812, 0.5, 0.7812, 1.0, 0.75, 1.0, 0.75, 0.5, 0.75, 0.5, 0.75, 1.0, 0.7188, 1.0, 0.7188, 0.5, 0.7188, 0.5, 0.7188, 1.0, 0.6875, 1.0, 0.6875, 0.5, 0.6875, 0.5, 0.6875, 1.0, 0.6562, 1.0, 0.6562, 0.5, 0.6562, 0.5, 0.6562, 1.0, 0.625, 1.0, 0.625, 0.5, 0.625, 0.5, 0.625, 1.0, 0.5938, 1.0, 0.5938, 0.5, 0.5938, 0.5, 0.5938, 1.0, 0.5625, 1.0, 0.5625, 0.5, 0.5625, 0.5, 0.5625, 1.0, 0.5312, 1.0, 0.5312, 0.5, 0.5312, 0.5, 0.5312, 1.0, 0.5, 1.0, 0.5, 0.5, 0.5, 0.5, 0.5, 1.0, 0.4688, 1.0, 0.4688, 0.5, 0.4688, 0.5, 0.4688, 1.0, 0.4375, 1.0, 0.4375, 0.5, 0.4375, 0.5, 0.4375, 1.0, 0.4062, 1.0, 0.4062, 0.5, 0.4062, 0.5, 0.4062, 1.0, 0.375, 1.0, 0.375, 0.5, 0.375, 0.5, 0.375, 1.0, 0.3438, 1.0, 0.3438, 0.5, 0.3438, 0.5, 0.3438, 1.0, 0.3125, 1.0, 0.3125, 0.5, 0.3125, 0.5, 0.3125, 1.0, 0.2812, 1.0, 0.2812, 0.5, 0.2812, 0.5, 0.2812, 1.0, 0.25, 1.0, 0.25, 0.5, 0.25, 0.5, 0.25, 1.0, 0.2188, 1.0, 0.2188, 0.5, 0.2188, 0.5, 0.2188, 1.0, 0.1875, 1.0, 0.1875, 0.5, 0.1875, 0.5, 0.1875, 1.0, 0.1562, 1.0, 0.1562, 0.5, 0.1562, 0.5, 0.1562, 1.0, 0.125, 1.0, 0.125, 0.5, 0.125, 0.5, 0.125, 1.0, 0.09375, 1.0, 0.09375, 0.5, 0.09375, 0.5, 0.09375, 1.0, 0.0625, 1.0, 0.0625, 0.5, 0.2968, 0.4854, 0.25, 0.49, 0.2032, 0.4854, 0.1582, 0.4717, 0.1167, 0.4496, 0.08029, 0.4197, 0.05045, 0.3833, 0.02827, 0.3418, 0.01461, 0.2968, 0.01, 0.25, 0.01461, 0.2032, 0.02827, 0.1582, 0.05045, 0.1167, 0.08029, 0.08029, 0.1167, 0.05045, 0.1582, 0.02827, 0.2032, 0.01461, 0.25, 0.01, 0.2968, 0.01461, 0.3418, 0.02827, 0.3833, 0.05045, 0.4197, 0.08029, 0.4496, 0.1167, 0.4717, 0.1582, 0.4854, 0.2032, 0.49, 0.25, 0.4854, 0.2968, 0.4717, 0.3418, 0.4496, 0.3833, 0.4197, 0.4197, 0.3833, 0.4496, 0.3418, 0.4717, 0.0625, 0.5, 0.0625, 1.0, 0.03125, 1.0, 0.03125, 0.5, 0.03125, 0.5, 0.03125, 1.0, 0.0, 1.0, 0.0, 0.5, 0.75, 0.49, 0.7968, 0.4854, 0.8418, 0.4717, 0.8833, 0.4496, 0.9197, 0.4197, 0.9496, 0.3833, 0.9717, 0.3418, 0.9854, 0.2968, 0.99, 0.25, 0.9854, 0.2032, 0.9717, 0.1582, 0.9496, 0.1167, 0.9197, 0.08029, 0.8833, 0.05045, 0.8418, 0.02827, 0.7968, 0.01461, 0.75, 0.01, 0.7032, 0.01461, 0.6582, 0.02827, 0.6167, 0.05045, 0.5803, 0.08029, 0.5504, 0.1167, 0.5283, 0.1582, 0.5146, 0.2032, 0.51, 0.25, 0.5146, 0.2968, 0.5283, 0.3418, 0.5504, 0.3833, 0.5803, 0.4197, 0.6167, 0.4496, 0.6582, 0.4717, 0.7032, 0.4854])
me_cylinder_001.materials.append(mat_red_light)
me_cylinder_001.update()

# ---- objects
ob_cylinder = bpy.data.objects.new('Cylinder', me_cylinder)
ob_cube = bpy.data.objects.new('Cube', me_cube_001)
ob_cylinder_001 = bpy.data.objects.new('Cylinder.001', me_cylinder_001)

# ---- transforms, parenting, visibility, modifiers, constraints
ob_cylinder.location = (3.619, 0.9732, 0.03167)
ob_cylinder.scale = (0.493, 0.493, 0.07248)
ob_cube.location = (3.619, 0.7335, 0.04414)
ob_cube.scale = (0.0934, 0.1674, 0.0934)
ob_cylinder_001.location = (3.619, 0.6466, 0.1387)
ob_cylinder_001.scale = (0.05968, 0.05968, 0.008774)

# ---- collection membership
col_collection.objects.link(ob_cylinder)
col_collection.objects.link(ob_cube)
col_collection.objects.link(ob_cylinder_001)

# ---- scene / render settings (as saved in the file)
scene.frame_start = 1; scene.frame_end = 250; scene.frame_set(1)
scene.render.engine = 'BLENDER_EEVEE_NEXT'
bpy.context.view_layer.update()

# ---- added for rendering (the .blend has no active camera and no usable light): camera, sun
cam_auto = bpy.data.cameras.new('AutoCamera')
cam_auto.lens = 50.0
cam_auto.sensor_width = 36.0
cam_auto.clip_end = 1000.0
ob_auto_camera = bpy.data.objects.new('AutoCamera', cam_auto)
scene.collection.objects.link(ob_auto_camera)
ob_auto_camera.location = (4.92974, -0.606686, 1.10198)
ob_auto_camera.rotation_euler = (1.09748, -7.21219e-08, 0.694738)
scene.camera = ob_auto_camera
light_auto_sun = bpy.data.lights.new('AutoSun', 'SUN')
light_auto_sun.energy = 3.0
light_auto_sun.angle = 0.0523599
ob_auto_sun = bpy.data.objects.new('AutoSun', light_auto_sun)
scene.collection.objects.link(ob_auto_sun)
ob_auto_sun.rotation_euler = (0.872665, 0.174533, 0.523599)
bpy.context.view_layer.update()
